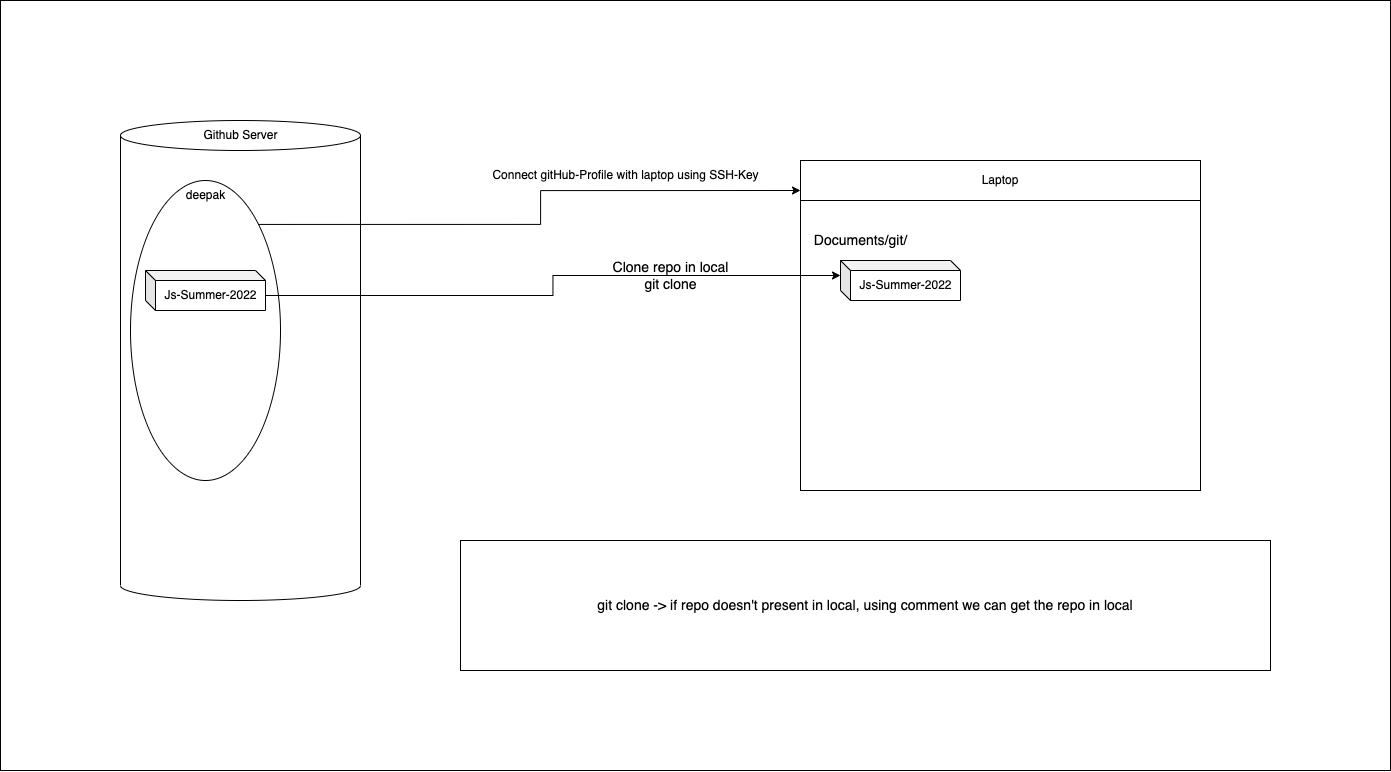

The diagram above was exported from draw.io. Its source (the exported page's mxGraphModel, read from the mxfile embedded in the PNG):
<mxGraphModel dx="3547" dy="2485" grid="1" gridSize="10" guides="1" tooltips="1" connect="1" arrows="1" fold="1" page="1" pageScale="1" pageWidth="827" pageHeight="1169" math="0" shadow="0">
  <root>
    <mxCell id="0" />
    <mxCell id="1" parent="0" />
    <mxCell id="HgnIVKWEoCbnQmAP3X0r-1" value="" style="rounded=0;whiteSpace=wrap;html=1;fontSize=14;" vertex="1" parent="1">
      <mxGeometry x="-80" y="-40" width="1390" height="770" as="geometry" />
    </mxCell>
    <mxCell id="gdqeKeHZ8l5stLocULle-6" value="" style="rounded=0;whiteSpace=wrap;html=1;" vertex="1" parent="1">
      <mxGeometry x="720" y="160" width="400" height="290" as="geometry" />
    </mxCell>
    <mxCell id="gdqeKeHZ8l5stLocULle-1" value="" style="shape=cylinder3;whiteSpace=wrap;html=1;boundedLbl=1;backgroundOutline=1;size=15;" vertex="1" parent="1">
      <mxGeometry x="40" y="80" width="240" height="480" as="geometry" />
    </mxCell>
    <mxCell id="gdqeKeHZ8l5stLocULle-11" style="edgeStyle=orthogonalEdgeStyle;rounded=0;orthogonalLoop=1;jettySize=auto;html=1;exitX=1;exitY=0;exitDx=0;exitDy=0;entryX=0;entryY=0.75;entryDx=0;entryDy=0;" edge="1" parent="1" source="gdqeKeHZ8l5stLocULle-2" target="gdqeKeHZ8l5stLocULle-7">
      <mxGeometry relative="1" as="geometry" />
    </mxCell>
    <mxCell id="gdqeKeHZ8l5stLocULle-2" value="" style="ellipse;whiteSpace=wrap;html=1;" vertex="1" parent="1">
      <mxGeometry x="50" y="140" width="150" height="300" as="geometry" />
    </mxCell>
    <mxCell id="gdqeKeHZ8l5stLocULle-3" value="Github Server" style="text;html=1;align=center;verticalAlign=middle;resizable=0;points=[];autosize=1;strokeColor=none;fillColor=none;" vertex="1" parent="1">
      <mxGeometry x="110" y="80" width="100" height="30" as="geometry" />
    </mxCell>
    <mxCell id="gdqeKeHZ8l5stLocULle-4" value="deepak" style="text;html=1;align=center;verticalAlign=middle;resizable=0;points=[];autosize=1;strokeColor=none;fillColor=none;" vertex="1" parent="1">
      <mxGeometry x="95" y="140" width="60" height="30" as="geometry" />
    </mxCell>
    <mxCell id="gdqeKeHZ8l5stLocULle-17" style="edgeStyle=orthogonalEdgeStyle;rounded=0;orthogonalLoop=1;jettySize=auto;html=1;exitX=0;exitY=0;exitDx=120;exitDy=25;exitPerimeter=0;entryX=0;entryY=0;entryDx=0;entryDy=15;entryPerimeter=0;fontSize=14;" edge="1" parent="1" source="gdqeKeHZ8l5stLocULle-5" target="gdqeKeHZ8l5stLocULle-15">
      <mxGeometry relative="1" as="geometry" />
    </mxCell>
    <mxCell id="gdqeKeHZ8l5stLocULle-5" value="Js-Summer-2022" style="shape=cube;whiteSpace=wrap;html=1;boundedLbl=1;backgroundOutline=1;darkOpacity=0.05;darkOpacity2=0.1;size=10;" vertex="1" parent="1">
      <mxGeometry x="65" y="230" width="120" height="40" as="geometry" />
    </mxCell>
    <mxCell id="gdqeKeHZ8l5stLocULle-7" value="Laptop" style="rounded=0;whiteSpace=wrap;html=1;" vertex="1" parent="1">
      <mxGeometry x="720" y="120" width="400" height="40" as="geometry" />
    </mxCell>
    <mxCell id="gdqeKeHZ8l5stLocULle-12" value="Connect gitHub-Profile with laptop using SSH-Key" style="text;html=1;align=center;verticalAlign=middle;resizable=0;points=[];autosize=1;strokeColor=none;fillColor=none;" vertex="1" parent="1">
      <mxGeometry x="400" y="120" width="290" height="30" as="geometry" />
    </mxCell>
    <mxCell id="gdqeKeHZ8l5stLocULle-14" value="&lt;font style=&quot;font-size: 14px;&quot;&gt;Clone repo in local&lt;br&gt;git clone&lt;/font&gt;" style="text;html=1;align=center;verticalAlign=middle;resizable=0;points=[];autosize=1;strokeColor=none;fillColor=none;" vertex="1" parent="1">
      <mxGeometry x="520" y="210" width="140" height="50" as="geometry" />
    </mxCell>
    <mxCell id="gdqeKeHZ8l5stLocULle-15" value="Js-Summer-2022" style="shape=cube;whiteSpace=wrap;html=1;boundedLbl=1;backgroundOutline=1;darkOpacity=0.05;darkOpacity2=0.1;size=10;" vertex="1" parent="1">
      <mxGeometry x="760" y="220" width="120" height="40" as="geometry" />
    </mxCell>
    <mxCell id="gdqeKeHZ8l5stLocULle-16" value="Documents/git/" style="text;html=1;align=center;verticalAlign=middle;resizable=0;points=[];autosize=1;strokeColor=none;fillColor=none;fontSize=14;" vertex="1" parent="1">
      <mxGeometry x="720" y="185" width="120" height="30" as="geometry" />
    </mxCell>
    <mxCell id="gdqeKeHZ8l5stLocULle-19" value="git clone -&amp;gt; if repo doesn't present in local, using comment we can get the repo in local" style="rounded=0;whiteSpace=wrap;html=1;fontSize=14;" vertex="1" parent="1">
      <mxGeometry x="380" y="500" width="810" height="130" as="geometry" />
    </mxCell>
  </root>
</mxGraphModel>